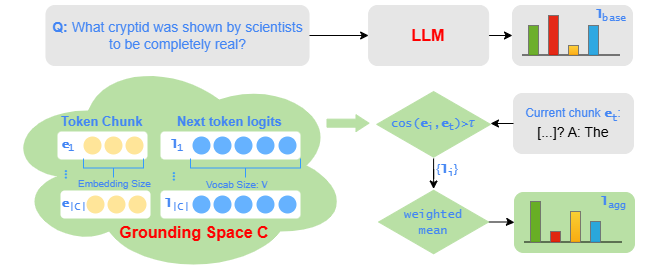

The diagram above was exported from draw.io. Its source (the exported page's mxGraphModel, read from the mxfile embedded in the PNG):
<mxGraphModel dx="1869" dy="538" grid="1" gridSize="10" guides="1" tooltips="1" connect="1" arrows="1" fold="1" page="1" pageScale="1" pageWidth="827" pageHeight="1169" math="0" shadow="0">
  <root>
    <mxCell id="0" />
    <mxCell id="1" parent="0" />
    <mxCell id="2" parent="1" style="ellipse;shape=cloud;whiteSpace=wrap;html=1;fillColor=#B9E0A5;strokeColor=none;fillStyle=auto;" value="" vertex="1">
      <mxGeometry height="220" width="350" x="-210" y="125" as="geometry" />
    </mxCell>
    <mxCell id="3" parent="1" style="rounded=1;whiteSpace=wrap;html=1;strokeColor=none;" value="" vertex="1">
      <mxGeometry height="28" width="90" x="-150" y="260" as="geometry" />
    </mxCell>
    <mxCell id="4" parent="1" style="text;whiteSpace=wrap;html=1;" value="&lt;b style=&quot;font-weight:normal;&quot; id=&quot;docs-internal-guid-e04f4784-7fff-6bd0-3b61-cfb8308ad597&quot;&gt;&lt;span&gt;&amp;nbsp;&lt;/span&gt;&lt;/b&gt;" vertex="1">
      <mxGeometry height="40" width="40" x="314" y="281" as="geometry" />
    </mxCell>
    <mxCell id="5" parent="1" style="rounded=1;whiteSpace=wrap;html=1;strokeColor=#E6E6E6;fillColor=#E6E6E6;" value="" vertex="1">
      <mxGeometry height="60" width="120" x="302" y="75" as="geometry" />
    </mxCell>
    <mxCell id="6" edge="1" parent="1" style="endArrow=none;html=1;rounded=0;entryX=1;entryY=0.833;entryDx=0;entryDy=0;entryPerimeter=0;strokeWidth=2;flowAnimation=0;shadow=0;opacity=50;" value="">
      <mxGeometry height="50" relative="1" width="50" as="geometry">
        <Array as="points">
          <mxPoint x="362" y="125" />
        </Array>
        <mxPoint x="312" y="125" as="sourcePoint" />
        <mxPoint x="410" y="124.98000000000013" as="targetPoint" />
      </mxGeometry>
    </mxCell>
    <mxCell id="7" parent="1" style="rounded=0;whiteSpace=wrap;html=1;fillColor=#60a917;fontColor=#ffffff;strokeColor=#6F6F6F;opacity=90;" value="" vertex="1">
      <mxGeometry height="30" width="10" x="318" y="95" as="geometry" />
    </mxCell>
    <mxCell id="8" parent="1" style="rounded=0;whiteSpace=wrap;html=1;fillColor=#e51400;fontColor=#ffffff;strokeColor=#6F6F6F;opacity=90;" value="" vertex="1">
      <mxGeometry height="40" width="10" x="338" y="85" as="geometry" />
    </mxCell>
    <mxCell id="9" parent="1" style="rounded=0;whiteSpace=wrap;html=1;fillColor=#ffcd28;strokeColor=#6F6F6F;gradientColor=#ffa500;opacity=90;" value="" vertex="1">
      <mxGeometry height="10" width="10" x="358" y="115" as="geometry" />
    </mxCell>
    <mxCell id="10" parent="1" style="rounded=0;whiteSpace=wrap;html=1;fillColor=#1ba1e2;strokeColor=#6F6F6F;fontColor=#ffffff;opacity=90;" value="" vertex="1">
      <mxGeometry height="30" width="10" x="378" y="95" as="geometry" />
    </mxCell>
    <mxCell id="11" parent="1" style="text;html=1;whiteSpace=wrap;strokeColor=none;fillColor=none;align=center;verticalAlign=middle;rounded=0;fontFamily=lora;fontSource=https%3A%2F%2Ffonts.googleapis.com%2Fcss%3Ffamily%3Dlora;" value="&lt;font style=&quot;color: rgb(66, 133, 244);&quot; face=&quot;Lucida Console&quot;&gt;&lt;b&gt;l&lt;/b&gt;&lt;sub style=&quot;&quot;&gt;base&lt;/sub&gt;&lt;/font&gt;" vertex="1">
      <mxGeometry height="30" width="60" x="371" y="70" as="geometry" />
    </mxCell>
    <mxCell id="12" parent="1" style="rounded=1;whiteSpace=wrap;html=1;fillColor=#B9E0A5;strokeColor=#B9E0A5;" value="" vertex="1">
      <mxGeometry height="60" width="120" x="304" y="262" as="geometry" />
    </mxCell>
    <mxCell id="13" edge="1" parent="1" style="endArrow=none;html=1;rounded=0;entryX=1;entryY=0.833;entryDx=0;entryDy=0;entryPerimeter=0;strokeWidth=2;flowAnimation=0;shadow=0;opacity=50;" value="">
      <mxGeometry height="50" relative="1" width="50" as="geometry">
        <Array as="points">
          <mxPoint x="364" y="312" />
        </Array>
        <mxPoint x="314" y="312" as="sourcePoint" />
        <mxPoint x="412" y="311.98000000000013" as="targetPoint" />
      </mxGeometry>
    </mxCell>
    <mxCell id="14" parent="1" style="rounded=0;whiteSpace=wrap;html=1;fillColor=#60a917;fontColor=#ffffff;strokeColor=#6F6F6F;opacity=90;" value="" vertex="1">
      <mxGeometry height="41" width="10" x="320" y="271" as="geometry" />
    </mxCell>
    <mxCell id="15" parent="1" style="rounded=0;whiteSpace=wrap;html=1;fillColor=#e51400;fontColor=#ffffff;strokeColor=#6F6F6F;opacity=90;" value="" vertex="1">
      <mxGeometry height="11" width="10" x="340" y="301" as="geometry" />
    </mxCell>
    <mxCell id="16" parent="1" style="rounded=0;whiteSpace=wrap;html=1;fillColor=#ffcd28;strokeColor=#6F6F6F;gradientColor=#ffa500;opacity=90;" value="" vertex="1">
      <mxGeometry height="31" width="10" x="360" y="281" as="geometry" />
    </mxCell>
    <mxCell id="17" parent="1" style="rounded=0;whiteSpace=wrap;html=1;fillColor=#1ba1e2;strokeColor=#6F6F6F;fontColor=#ffffff;opacity=90;" value="" vertex="1">
      <mxGeometry height="21" width="10" x="380" y="291" as="geometry" />
    </mxCell>
    <mxCell id="18" parent="1" style="text;html=1;whiteSpace=wrap;strokeColor=none;fillColor=none;align=center;verticalAlign=middle;rounded=0;fontFamily=lora;fontSource=https%3A%2F%2Ffonts.googleapis.com%2Fcss%3Ffamily%3Dlora;" value="&lt;font style=&quot;color: rgb(66, 133, 244);&quot; face=&quot;Lucida Console&quot;&gt;&lt;b&gt;l&lt;/b&gt;&lt;sub style=&quot;&quot;&gt;agg&lt;/sub&gt;&lt;/font&gt;" vertex="1">
      <mxGeometry height="30" width="118" x="344" y="257" as="geometry" />
    </mxCell>
    <mxCell id="19" edge="1" parent="1" source="20" style="edgeStyle=none;rounded=0;orthogonalLoop=1;jettySize=auto;html=1;" target="22" value="">
      <mxGeometry relative="1" as="geometry" />
    </mxCell>
    <mxCell id="20" parent="1" style="rounded=1;whiteSpace=wrap;html=1;fillColor=#E6E6E6;strokeColor=#E6E6E6;" value="&lt;span style=&quot;font-size: 14px; font-variant-numeric: normal; font-variant-east-asian: normal; font-variant-alternates: normal; font-variant-position: normal; font-variant-emoji: normal; text-align: left; white-space-collapse: preserve; background-color: transparent; color: rgb(66, 133, 244); font-weight: 700; vertical-align: baseline;&quot;&gt;Q:&lt;/span&gt;&lt;span style=&quot;color: rgb(0, 0, 0); font-size: 14px; font-variant-numeric: normal; font-variant-east-asian: normal; font-variant-alternates: normal; font-variant-position: normal; font-variant-emoji: normal; text-align: left; white-space-collapse: preserve; background-color: transparent; vertical-align: baseline;&quot;&gt; &lt;/span&gt;&lt;font color=&quot;#4285f4&quot;&gt;&lt;span style=&quot;font-size: 14px; white-space-collapse: preserve;&quot;&gt;What cryptid was shown by scientists to be completely real?&lt;/span&gt;&lt;/font&gt;" vertex="1">
      <mxGeometry height="60" width="263" x="-164.5" y="75" as="geometry" />
    </mxCell>
    <mxCell id="21" edge="1" parent="1" source="22" style="edgeStyle=none;rounded=0;orthogonalLoop=1;jettySize=auto;html=1;entryX=0;entryY=0.5;entryDx=0;entryDy=0;" target="5">
      <mxGeometry relative="1" as="geometry" />
    </mxCell>
    <mxCell id="22" parent="1" style="rounded=1;whiteSpace=wrap;html=1;fillColor=#E6E6E6;strokeColor=#E6E6E6;" value="&lt;div style=&quot;text-align: left;&quot;&gt;&lt;span style=&quot;background-color: transparent;&quot;&gt;&lt;font style=&quot;font-size: 16px; color: light-dark(rgb(255, 0, 0), rgb(76, 133, 229));&quot;&gt;&lt;b style=&quot;white-space-collapse: preserve;&quot;&gt;LLM&lt;/b&gt;&lt;/font&gt;&lt;/span&gt;&lt;/div&gt;" vertex="1">
      <mxGeometry height="60" width="120" x="158.12" y="75" as="geometry" />
    </mxCell>
    <mxCell id="23" edge="1" parent="1" source="24" style="edgeStyle=orthogonalEdgeStyle;rounded=0;orthogonalLoop=1;jettySize=auto;html=1;entryX=0;entryY=0.5;entryDx=0;entryDy=0;" target="12">
      <mxGeometry relative="1" as="geometry" />
    </mxCell>
    <mxCell id="24" parent="1" style="html=1;whiteSpace=wrap;aspect=fixed;shape=isoRectangle;fillColor=#B9E0A5;strokeColor=#B9E0A5;fontColor=#3399FF;" value="&lt;font face=&quot;Lucida Console&quot; style=&quot;color: rgb(66, 133, 244);&quot;&gt;weighted&lt;/font&gt;&lt;div&gt;&lt;font face=&quot;Lucida Console&quot; style=&quot;color: rgb(66, 133, 244);&quot;&gt;mean&lt;/font&gt;&lt;/div&gt;" vertex="1">
      <mxGeometry height="66" width="110" x="168.12" y="258.5" as="geometry" />
    </mxCell>
    <mxCell id="25" edge="1" parent="1" style="shape=flexArrow;endArrow=classic;html=1;rounded=0;width=8;endSize=4;endWidth=7.857142857142858;strokeWidth=1;startSize=4;targetPerimeterSpacing=4;strokeColor=#B9E0A5;fillColor=#B9E0A5;" value="">
      <mxGeometry height="50" relative="1" width="50" as="geometry">
        <mxPoint x="116" y="192.65999999999997" as="sourcePoint" />
        <mxPoint x="159" y="192.65999999999997" as="targetPoint" />
      </mxGeometry>
    </mxCell>
    <mxCell id="26" parent="1" style="text;html=1;whiteSpace=wrap;strokeColor=none;fillColor=none;align=center;verticalAlign=middle;rounded=0;fontStyle=1;fontColor=#4285F4;fontSize=16;" value="&lt;font style=&quot;color: rgb(255, 0, 0);&quot;&gt;Grounding Space C&lt;/font&gt;" vertex="1">
      <mxGeometry height="30" width="197.5" x="-115" y="286.5" as="geometry" />
    </mxCell>
    <mxCell id="27" parent="1" style="rounded=1;whiteSpace=wrap;html=1;strokeColor=#E6E6E6;fillColor=#E6E6E6;" value="&lt;font style=&quot;color: light-dark(rgb(66, 133, 244), rgb(76, 133, 229));&quot;&gt;&lt;font&gt;Current chunk&lt;/font&gt; &lt;font face=&quot;Lucida Console&quot; style=&quot;font-weight: bold;&quot;&gt;e&lt;/font&gt;&lt;font&gt;&lt;sub style=&quot;&quot;&gt;&lt;font face=&quot;Lucida Console&quot;&gt;t&lt;/font&gt;&lt;/sub&gt;:&lt;/font&gt;&lt;/font&gt;&lt;div&gt;&lt;font style=&quot;font-size: 14px;&quot;&gt;[...]? A: The&lt;/font&gt;&lt;/div&gt;" vertex="1">
      <mxGeometry height="60" width="120" x="303" y="163" as="geometry" />
    </mxCell>
    <mxCell id="28" parent="1" style="rounded=1;whiteSpace=wrap;html=1;strokeColor=none;fillColor=none;" value="&lt;div&gt;&lt;font color=&quot;#4285f4&quot;&gt;{&lt;font face=&quot;Lucida Console&quot; style=&quot;&quot;&gt;&lt;b&gt;l&lt;/b&gt;&lt;/font&gt;&lt;sub style=&quot;&quot;&gt;&lt;font face=&quot;Lucida Console&quot;&gt;i&lt;/font&gt;&lt;/sub&gt;}&lt;/font&gt;&lt;/div&gt;" vertex="1">
      <mxGeometry height="23" width="82" x="196.12" y="228.01" as="geometry" />
    </mxCell>
    <mxCell id="29" edge="1" parent="1" source="30" style="edgeStyle=orthogonalEdgeStyle;rounded=0;orthogonalLoop=1;jettySize=auto;html=1;" target="24" value="">
      <mxGeometry relative="1" as="geometry" />
    </mxCell>
    <mxCell id="30" parent="1" style="html=1;whiteSpace=wrap;aspect=fixed;shape=isoRectangle;fillColor=#B9E0A5;strokeColor=#B9E0A5;" value="&lt;font face=&quot;Lucida Console&quot; style=&quot;color: light-dark(rgb(66, 133, 244), rgb(76, 133, 229));&quot;&gt;cos(&lt;b&gt;e&lt;/b&gt;&lt;sub style=&quot;&quot;&gt;i&lt;/sub&gt;,&lt;b&gt;e&lt;/b&gt;&lt;sub style=&quot;&quot;&gt;t&lt;/sub&gt;)&amp;gt;&lt;font style=&quot;font-size: 14px;&quot;&gt;𝜏&lt;/font&gt;&lt;/font&gt;" vertex="1">
      <mxGeometry height="68.27" width="113.76" x="166.24" y="159.74" as="geometry" />
    </mxCell>
    <mxCell id="31" edge="1" parent="1" source="27" style="edgeStyle=orthogonalEdgeStyle;rounded=0;orthogonalLoop=1;jettySize=auto;html=1;">
      <mxGeometry relative="1" as="geometry">
        <mxPoint x="280" y="193" as="targetPoint" />
      </mxGeometry>
    </mxCell>
    <mxCell id="32" parent="1" style="rounded=1;whiteSpace=wrap;html=1;strokeColor=none;fillColor=none;" value="&lt;div&gt;&lt;font color=&quot;#4285f4&quot;&gt;&lt;font face=&quot;Lucida Console&quot; style=&quot;&quot;&gt;&lt;b&gt;e&lt;/b&gt;&lt;/font&gt;&lt;sub style=&quot;&quot;&gt;&lt;font face=&quot;Lucida Console&quot;&gt;|C|&lt;/font&gt;&lt;/sub&gt;&lt;/font&gt;&lt;/div&gt;" vertex="1">
      <mxGeometry height="23" width="82" x="-177" y="262.5" as="geometry" />
    </mxCell>
    <mxCell id="33" parent="1" style="ellipse;whiteSpace=wrap;html=1;aspect=fixed;strokeColor=none;fillColor=#FFE599;" value="" vertex="1">
      <mxGeometry height="18" width="18" x="-82" y="265" as="geometry" />
    </mxCell>
    <mxCell id="34" parent="1" style="ellipse;whiteSpace=wrap;html=1;aspect=fixed;strokeColor=none;fillColor=#FFE599;" value="" vertex="1">
      <mxGeometry height="18" width="18" x="-103" y="265" as="geometry" />
    </mxCell>
    <mxCell id="35" parent="1" style="ellipse;whiteSpace=wrap;html=1;aspect=fixed;strokeColor=none;fillColor=#FFE599;" value="" vertex="1">
      <mxGeometry height="18" width="18" x="-124" y="265" as="geometry" />
    </mxCell>
    <mxCell id="36" parent="1" style="rounded=1;whiteSpace=wrap;html=1;strokeColor=none;" value="" vertex="1">
      <mxGeometry height="28" width="90" x="-153" y="201" as="geometry" />
    </mxCell>
    <mxCell id="37" parent="1" style="rounded=1;whiteSpace=wrap;html=1;strokeColor=none;fillColor=none;" value="&lt;div&gt;&lt;font color=&quot;#4285f4&quot;&gt;&lt;font face=&quot;Lucida Console&quot; style=&quot;&quot;&gt;&lt;b&gt;e&lt;/b&gt;&lt;/font&gt;&lt;sub style=&quot;&quot;&gt;&lt;font face=&quot;Lucida Console&quot;&gt;1&lt;/font&gt;&lt;/sub&gt;&lt;/font&gt;&lt;/div&gt;" vertex="1">
      <mxGeometry height="23" width="82" x="-183" y="203.5" as="geometry" />
    </mxCell>
    <mxCell id="38" parent="1" style="ellipse;whiteSpace=wrap;html=1;aspect=fixed;strokeColor=none;fillColor=#FFE599;" value="" vertex="1">
      <mxGeometry height="18" width="18" x="-85" y="206" as="geometry" />
    </mxCell>
    <mxCell id="39" parent="1" style="ellipse;whiteSpace=wrap;html=1;aspect=fixed;strokeColor=none;fillColor=#FFE599;" value="" vertex="1">
      <mxGeometry height="18" width="18" x="-106" y="206" as="geometry" />
    </mxCell>
    <mxCell id="40" parent="1" style="ellipse;whiteSpace=wrap;html=1;aspect=fixed;strokeColor=none;fillColor=#FFE599;" value="" vertex="1">
      <mxGeometry height="18" width="18" x="-127" y="206" as="geometry" />
    </mxCell>
    <mxCell id="41" parent="1" style="rounded=1;whiteSpace=wrap;html=1;strokeColor=none;" value="" vertex="1">
      <mxGeometry height="28" width="140" x="-50" y="201" as="geometry" />
    </mxCell>
    <mxCell id="42" parent="1" style="rounded=1;whiteSpace=wrap;html=1;strokeColor=none;fillColor=none;" value="&lt;div&gt;&lt;font color=&quot;#4285f4&quot;&gt;&lt;font face=&quot;Lucida Console&quot; style=&quot;&quot;&gt;&lt;b&gt;l&lt;/b&gt;&lt;/font&gt;&lt;sub style=&quot;&quot;&gt;&lt;font face=&quot;Lucida Console&quot;&gt;1&lt;/font&gt;&lt;/sub&gt;&lt;/font&gt;&lt;/div&gt;" vertex="1">
      <mxGeometry height="23" width="82" x="-74" y="203.5" as="geometry" />
    </mxCell>
    <mxCell id="43" parent="1" style="ellipse;whiteSpace=wrap;html=1;aspect=fixed;strokeColor=none;fillColor=#66B2FF;" value="" vertex="1">
      <mxGeometry height="18" width="18" x="24" y="206" as="geometry" />
    </mxCell>
    <mxCell id="44" parent="1" style="ellipse;whiteSpace=wrap;html=1;aspect=fixed;strokeColor=none;fillColor=#66B2FF;" value="" vertex="1">
      <mxGeometry height="18" width="18" x="3" y="206" as="geometry" />
    </mxCell>
    <mxCell id="45" parent="1" style="ellipse;whiteSpace=wrap;html=1;aspect=fixed;strokeColor=none;fillColor=#66B2FF;" value="" vertex="1">
      <mxGeometry height="18" width="18" x="-18" y="206" as="geometry" />
    </mxCell>
    <mxCell id="46" parent="1" style="ellipse;whiteSpace=wrap;html=1;aspect=fixed;strokeColor=none;fillColor=#66B2FF;" value="" vertex="1">
      <mxGeometry height="18" width="18" x="46" y="206" as="geometry" />
    </mxCell>
    <mxCell id="47" parent="1" style="ellipse;whiteSpace=wrap;html=1;aspect=fixed;strokeColor=none;fillColor=#66B2FF;" value="" vertex="1">
      <mxGeometry height="18" width="18" x="68" y="206" as="geometry" />
    </mxCell>
    <mxCell id="48" parent="1" style="rounded=1;whiteSpace=wrap;html=1;strokeColor=none;" value="" vertex="1">
      <mxGeometry height="28" width="140" x="-50" y="260" as="geometry" />
    </mxCell>
    <mxCell id="49" parent="1" style="rounded=1;whiteSpace=wrap;html=1;strokeColor=none;fillColor=none;" value="&lt;div&gt;&lt;font color=&quot;#4285f4&quot;&gt;&lt;font face=&quot;Lucida Console&quot; style=&quot;&quot;&gt;&lt;b&gt;l&lt;/b&gt;&lt;/font&gt;&lt;sub style=&quot;&quot;&gt;&lt;font face=&quot;Lucida Console&quot;&gt;|C|&lt;/font&gt;&lt;/sub&gt;&lt;/font&gt;&lt;/div&gt;" vertex="1">
      <mxGeometry height="23" width="82" x="-74" y="262.5" as="geometry" />
    </mxCell>
    <mxCell id="50" parent="1" style="ellipse;whiteSpace=wrap;html=1;aspect=fixed;strokeColor=none;fillColor=#66B2FF;" value="" vertex="1">
      <mxGeometry height="18" width="18" x="24" y="265" as="geometry" />
    </mxCell>
    <mxCell id="51" parent="1" style="ellipse;whiteSpace=wrap;html=1;aspect=fixed;strokeColor=none;fillColor=#66B2FF;" value="" vertex="1">
      <mxGeometry height="18" width="18" x="3" y="265" as="geometry" />
    </mxCell>
    <mxCell id="52" parent="1" style="ellipse;whiteSpace=wrap;html=1;aspect=fixed;strokeColor=none;fillColor=#66B2FF;" value="" vertex="1">
      <mxGeometry height="18" width="18" x="-18" y="265" as="geometry" />
    </mxCell>
    <mxCell id="53" parent="1" style="ellipse;whiteSpace=wrap;html=1;aspect=fixed;strokeColor=none;fillColor=#66B2FF;" value="" vertex="1">
      <mxGeometry height="18" width="18" x="46" y="265" as="geometry" />
    </mxCell>
    <mxCell id="54" parent="1" style="ellipse;whiteSpace=wrap;html=1;aspect=fixed;strokeColor=none;fillColor=#66B2FF;" value="" vertex="1">
      <mxGeometry height="18" width="18" x="68" y="265" as="geometry" />
    </mxCell>
    <mxCell id="55" parent="1" style="text;whiteSpace=wrap;html=1;" value="&lt;b style=&quot;font-weight:normal;&quot; id=&quot;docs-internal-guid-4bde88ef-7fff-5c7c-f675-406ad8988f88&quot;&gt;&lt;p dir=&quot;ltr&quot; style=&quot;line-height:1.2;text-align: center;margin-top:0pt;margin-bottom:0pt;&quot;&gt;&lt;span style=&quot;font-size: 9pt; font-family: Lora, serif; background-color: transparent; font-weight: 400; font-style: normal; font-variant: normal; text-decoration: none; vertical-align: baseline; white-space: pre-wrap;&quot;&gt;&lt;font style=&quot;color: rgb(51, 153, 255);&quot;&gt;⠇&lt;/font&gt;&lt;/span&gt;&lt;/p&gt;&lt;/b&gt;" vertex="1">
      <mxGeometry height="50" width="40" x="-149" y="231" as="geometry" />
    </mxCell>
    <mxCell id="56" parent="1" style="text;whiteSpace=wrap;html=1;" value="&lt;b style=&quot;font-weight:normal;&quot; id=&quot;docs-internal-guid-4bde88ef-7fff-5c7c-f675-406ad8988f88&quot;&gt;&lt;p dir=&quot;ltr&quot; style=&quot;line-height:1.2;text-align: center;margin-top:0pt;margin-bottom:0pt;&quot;&gt;&lt;span style=&quot;font-size: 9pt; font-family: Lora, serif; background-color: transparent; font-weight: 400; font-style: normal; font-variant: normal; text-decoration: none; vertical-align: baseline; white-space: pre-wrap;&quot;&gt;&lt;font style=&quot;color: rgb(51, 153, 255);&quot;&gt;⠇&lt;/font&gt;&lt;/span&gt;&lt;/p&gt;&lt;/b&gt;" vertex="1">
      <mxGeometry height="50" width="40" x="-41.25" y="233" as="geometry" />
    </mxCell>
    <mxCell id="57" parent="1" style="text;whiteSpace=wrap;html=1;" value="&lt;b style=&quot;font-weight:normal;&quot; id=&quot;docs-internal-guid-2c927baa-7fff-355b-d5c1-96f5a1825b9a&quot;&gt;&lt;p dir=&quot;ltr&quot; style=&quot;line-height:1.2;margin-top:0pt;margin-bottom:0pt;&quot;&gt;&lt;span style=&quot;font-family: Arial, sans-serif; color: rgb(66, 133, 244); background-color: transparent; font-weight: 400; font-style: normal; font-variant: normal; text-decoration: none; vertical-align: baseline; white-space: pre-wrap;&quot;&gt;&lt;font style=&quot;font-size: 10px;&quot;&gt;Embedding Size&lt;/font&gt;&lt;/span&gt;&lt;/p&gt;&lt;/b&gt;" vertex="1">
      <mxGeometry height="50" width="77" x="-134" y="238.5" as="geometry" />
    </mxCell>
    <mxCell id="58" parent="1" style="strokeWidth=1;html=1;shape=mxgraph.flowchart.annotation_2;align=left;labelPosition=right;pointerEvents=1;direction=north;strokeColor=#3399FF;" value="" vertex="1">
      <mxGeometry height="19" width="60" x="-127" y="228.01" as="geometry" />
    </mxCell>
    <mxCell id="59" parent="1" style="text;whiteSpace=wrap;html=1;fontSize=10;" value="&lt;b style=&quot;font-weight:normal;&quot; id=&quot;docs-internal-guid-2c927baa-7fff-355b-d5c1-96f5a1825b9a&quot;&gt;&lt;p dir=&quot;ltr&quot; style=&quot;line-height:1.2;margin-top:0pt;margin-bottom:0pt;&quot;&gt;&lt;span style=&quot;color: rgb(66, 133, 244); background-color: transparent; font-weight: 400; font-style: normal; font-variant: normal; text-decoration: none; vertical-align: baseline; white-space: pre-wrap;&quot;&gt;&lt;font&gt;&lt;font face=&quot;Arial, sans-serif&quot;&gt;Vocab Size: &lt;/font&gt;&lt;font face=&quot;Lucida Console&quot;&gt;V&lt;/font&gt;&lt;/font&gt;&lt;/span&gt;&lt;/p&gt;&lt;/b&gt;" vertex="1">
      <mxGeometry height="50" width="76" x="-6" y="241.5" as="geometry" />
    </mxCell>
    <mxCell id="60" parent="1" style="strokeWidth=1;html=1;shape=mxgraph.flowchart.annotation_2;align=left;labelPosition=right;pointerEvents=1;direction=north;strokeColor=#3399FF;" value="" vertex="1">
      <mxGeometry height="19" width="110" x="-20" y="228.01" as="geometry" />
    </mxCell>
    <mxCell id="61" parent="1" style="text;whiteSpace=wrap;html=1;fontStyle=1" value="&lt;span id=&quot;docs-internal-guid-2c927baa-7fff-355b-d5c1-96f5a1825b9a&quot; style=&quot;&quot;&gt;&lt;p dir=&quot;ltr&quot; style=&quot;line-height:1.2;margin-top:0pt;margin-bottom:0pt;&quot;&gt;&lt;span style=&quot;font-family: Arial, sans-serif; color: rgb(66, 133, 244); background-color: transparent; font-style: normal; font-variant: normal; text-decoration: none; vertical-align: baseline; white-space: pre-wrap;&quot;&gt;&lt;font style=&quot;font-size: 13px;&quot;&gt;Token Chunk&lt;/font&gt;&lt;/span&gt;&lt;/p&gt;&lt;/span&gt;" vertex="1">
      <mxGeometry height="50" width="88" x="-151" y="176.5" as="geometry" />
    </mxCell>
    <mxCell id="62" parent="1" style="text;whiteSpace=wrap;html=1;fontStyle=1" value="&lt;span id=&quot;docs-internal-guid-2c927baa-7fff-355b-d5c1-96f5a1825b9a&quot; style=&quot;&quot;&gt;&lt;p dir=&quot;ltr&quot; style=&quot;line-height:1.2;margin-top:0pt;margin-bottom:0pt;&quot;&gt;&lt;span style=&quot;font-family: Arial, sans-serif; color: rgb(66, 133, 244); background-color: transparent; font-style: normal; font-variant: normal; text-decoration: none; vertical-align: baseline; white-space: pre-wrap;&quot;&gt;&lt;font style=&quot;font-size: 13px;&quot;&gt;Next token logits&lt;/font&gt;&lt;/span&gt;&lt;/p&gt;&lt;/span&gt;" vertex="1">
      <mxGeometry height="50" width="120" x="-35" y="176.5" as="geometry" />
    </mxCell>
  </root>
</mxGraphModel>